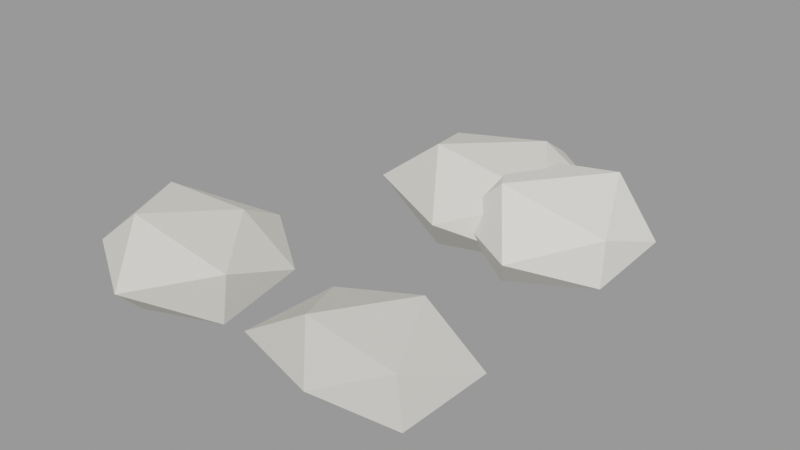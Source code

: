 # Source: seixo_1.blend  (saved by Blender 3.6.14; exported with 4.5.12 LTS)
import bpy
from mathutils import Matrix  # noqa: F401  (used for matrix-valued properties, if any)

bpy.ops.wm.read_factory_settings(use_empty=True)
scene = bpy.context.scene
scene.name = 'Scene'

# ---- materials (node trees are filled in below, after node groups)
mat_slot_stone = bpy.data.materials.new('slot_stone')
mat_slot_stone.use_transparent_shadow = False
mat_slot_stone.diffuse_color = (0.84, 0.81, 0.73, 1.0)
mat_slot_stonelight = bpy.data.materials.new('slot_stonelight')
mat_slot_stonelight.use_transparent_shadow = False
mat_slot_stonelight.diffuse_color = (0.92, 0.9, 0.83, 1.0)
mat_slot_stonedark = bpy.data.materials.new('slot_stonedark')
mat_slot_stonedark.use_transparent_shadow = False
mat_slot_stonedark.diffuse_color = (0.68, 0.65, 0.59, 1.0)

# ---- material node trees

# ---- meshes
me_seixo_0 = bpy.data.meshes.new('Seixo 0')
me_seixo_0.from_pydata([(0.002741, -0.1883, -0.0009617), (0.1535, -0.09733, -0.05573), (-0.05535, -0.09801, -0.09035), (-0.1777, -0.09484, -0.0009617), (-0.0566, -0.09969, 0.09035), (0.1514, -0.09625, 0.05305), (0.05205, 0.04681, -0.07685), (-0.1474, 0.05764, -0.0555), (-0.1254, 0.04632, 0.04559), (0.05336, 0.04858, 0.07694), (0.1777, 0.05321, -0.0009617), (0.002741, 0.1883, -0.0009617)], [], [(0, 2, 1), (1, 5, 0), (0, 3, 2), (0, 4, 3), (0, 5, 4), (1, 10, 5), (2, 6, 1), (3, 7, 2), (4, 8, 3), (5, 9, 4), (1, 6, 10), (2, 7, 6), (3, 8, 7), (4, 9, 8), (5, 10, 9), (6, 11, 10), (7, 11, 6), (8, 11, 7), (9, 11, 8), (10, 11, 9)])
me_seixo_0.materials.append(mat_slot_stone)
me_seixo_0.update()
me_seixo_1 = bpy.data.meshes.new('Seixo 1')
me_seixo_1.from_pydata([(0.006916, -0.1551, -0.002426), (0.1197, -0.06083, -0.04341), (-0.04654, -0.07481, -0.08469), (-0.1424, -0.06494, -0.002426), (-0.0506, -0.08028, 0.08608), (0.1226, -0.0623, 0.03959), (0.06128, 0.07057, -0.08608), (-0.1075, 0.05619, -0.04398), (-0.145, 0.07549, 0.05274), (0.06327, 0.07326, 0.0843), (0.145, 0.05479, -0.002426), (0.006916, 0.1551, -0.002426)], [], [(0, 2, 1), (1, 5, 0), (0, 3, 2), (0, 4, 3), (0, 5, 4), (1, 10, 5), (2, 6, 1), (3, 7, 2), (4, 8, 3), (5, 9, 4), (1, 6, 10), (2, 7, 6), (3, 8, 7), (4, 9, 8), (5, 10, 9), (6, 11, 10), (7, 11, 6), (8, 11, 7), (9, 11, 8), (10, 11, 9)])
me_seixo_1.materials.append(mat_slot_stonelight)
me_seixo_1.update()
me_seixo_2 = bpy.data.meshes.new('Seixo 2')
me_seixo_2.from_pydata([(0.003126, -0.1227, -0.007613), (0.115, -0.06808, -0.04825), (-0.03479, -0.0616, -0.06596), (-0.1525, -0.07533, -0.007613), (-0.04115, -0.07018, 0.06053), (0.09987, -0.06029, 0.02753), (0.04, 0.03925, -0.06436), (-0.1221, 0.05405, -0.05312), (-0.09797, 0.0416, 0.02911), (0.05094, 0.054, 0.06596), (0.1525, 0.05179, -0.007613), (0.003126, 0.1227, -0.007613)], [], [(0, 2, 1), (1, 5, 0), (0, 3, 2), (0, 4, 3), (0, 5, 4), (1, 10, 5), (2, 6, 1), (3, 7, 2), (4, 8, 3), (5, 9, 4), (1, 6, 10), (2, 7, 6), (3, 8, 7), (4, 9, 8), (5, 10, 9), (6, 11, 10), (7, 11, 6), (8, 11, 7), (9, 11, 8), (10, 11, 9)])
me_seixo_2.materials.append(mat_slot_stonedark)
me_seixo_2.update()
me_seixo_3 = bpy.data.meshes.new('Seixo 3')
me_seixo_3.from_pydata([(-0.003173, -0.1616, 0.002305), (0.1183, -0.07158, -0.04182), (-0.05634, -0.08071, -0.07952), (-0.1519, -0.07099, 0.002305), (-0.05335, -0.07667, 0.07952), (0.1519, -0.0889, 0.05865), (0.03993, 0.0491, -0.06402), (-0.1271, 0.05481, -0.04271), (-0.1442, 0.06364, 0.05355), (0.03993, 0.0491, 0.06863), (0.1403, 0.05078, 0.002305), (-0.003173, 0.1616, 0.002305)], [], [(0, 2, 1), (1, 5, 0), (0, 3, 2), (0, 4, 3), (0, 5, 4), (1, 10, 5), (2, 6, 1), (3, 7, 2), (4, 8, 3), (5, 9, 4), (1, 6, 10), (2, 7, 6), (3, 8, 7), (4, 9, 8), (5, 10, 9), (6, 11, 10), (7, 11, 6), (8, 11, 7), (9, 11, 8), (10, 11, 9)])
me_seixo_3.materials.append(mat_slot_stone)
me_seixo_3.update()

# ---- objects
ob_seixo_1 = bpy.data.objects.new('seixo_1', None)
ob_seixo_1_seixo_0_stone = bpy.data.objects.new('seixo_1~Seixo 0@stone', me_seixo_0)
ob_seixo_1_seixo_1_stonelight = bpy.data.objects.new('seixo_1~Seixo 1@stonelight', me_seixo_1)
ob_seixo_1_seixo_2_stonedark = bpy.data.objects.new('seixo_1~Seixo 2@stonedark', me_seixo_2)
ob_seixo_1_seixo_3_stone = bpy.data.objects.new('seixo_1~Seixo 3@stone', me_seixo_3)

# ---- transforms, parenting, visibility, modifiers, constraints
ob_seixo_1.location = (0.0, 0.0, 0.0)
ob_seixo_1.empty_display_size = 0.08
ob_seixo_1_seixo_0_stone.location = (0.08486, 0.2523, 0.0544)
ob_seixo_1_seixo_1_stonelight.location = (0.2295, 0.1959, 0.04736)
ob_seixo_1_seixo_2_stonedark.location = (0.224, -0.2429, 0.0475)
ob_seixo_1_seixo_3_stone.location = (-0.1272, -0.2136, 0.04352)

# ---- collection membership
scene.collection.objects.link(ob_seixo_1)
scene.collection.objects.link(ob_seixo_1_seixo_0_stone)
scene.collection.objects.link(ob_seixo_1_seixo_1_stonelight)
scene.collection.objects.link(ob_seixo_1_seixo_2_stonedark)
scene.collection.objects.link(ob_seixo_1_seixo_3_stone)

# ---- scene / render settings (as saved in the file)
scene.frame_start = 1; scene.frame_end = 250; scene.frame_set(1)
scene.render.engine = 'BLENDER_EEVEE_NEXT'
scene.cycles.sampling_pattern = 'TABULATED_SOBOL'
scene.view_settings.view_transform = 'Filmic'
bpy.context.view_layer.update()

# ---- added for rendering (the .blend has no active camera and no usable light): camera, sun + grey world if the file has none
cam_auto = bpy.data.cameras.new('AutoCamera')
cam_auto.lens = 50.0
cam_auto.sensor_width = 36.0
cam_auto.clip_end = 1000.0
ob_auto_camera = bpy.data.objects.new('AutoCamera', cam_auto)
scene.collection.objects.link(ob_auto_camera)
ob_auto_camera.location = (1.03184, -1.14715, 0.839549)
ob_auto_camera.rotation_euler = (1.09748, -7.21219e-08, 0.694738)
scene.camera = ob_auto_camera
light_auto_sun = bpy.data.lights.new('AutoSun', 'SUN')
light_auto_sun.energy = 3.0
light_auto_sun.angle = 0.0523599
ob_auto_sun = bpy.data.objects.new('AutoSun', light_auto_sun)
scene.collection.objects.link(ob_auto_sun)
ob_auto_sun.rotation_euler = (0.872665, 0.174533, 0.523599)
if scene.world is None:
    world_auto = bpy.data.worlds.new('AutoWorld')
    world_auto.color = (0.3, 0.3, 0.3)
    scene.world = world_auto
bpy.context.view_layer.update()
